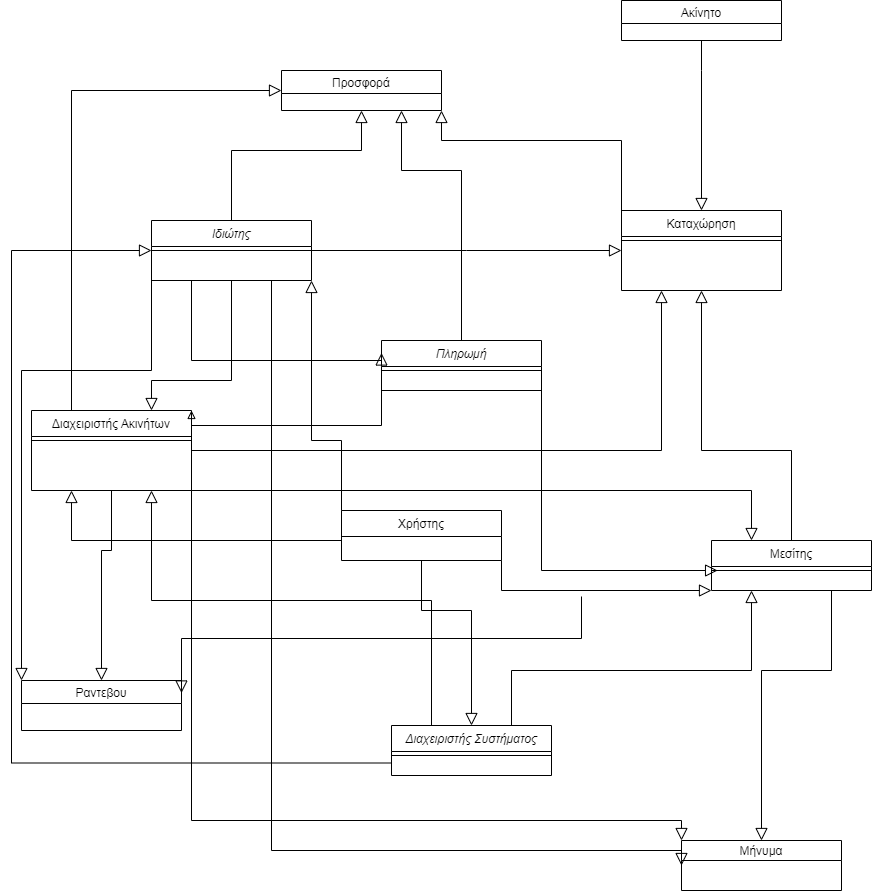

The diagram above was exported from draw.io. Its source (the exported page's mxGraphModel, read from the mxfile embedded in the PNG):
<mxGraphModel dx="868" dy="1619" grid="1" gridSize="10" guides="1" tooltips="1" connect="1" arrows="1" fold="1" page="1" pageScale="1" pageWidth="827" pageHeight="1169" math="0" shadow="0">
  <root>
    <mxCell id="WIyWlLk6GJQsqaUBKTNV-0" />
    <mxCell id="WIyWlLk6GJQsqaUBKTNV-1" parent="WIyWlLk6GJQsqaUBKTNV-0" />
    <mxCell id="zkfFHV4jXpPFQw0GAbJ--0" value="Ιδιώτης" style="swimlane;fontStyle=2;align=center;verticalAlign=top;childLayout=stackLayout;horizontal=1;startSize=26;horizontalStack=0;resizeParent=1;resizeLast=0;collapsible=1;marginBottom=0;rounded=0;shadow=0;strokeWidth=1;" parent="WIyWlLk6GJQsqaUBKTNV-1" vertex="1">
      <mxGeometry x="160" y="30" width="160" height="60" as="geometry">
        <mxRectangle x="230" y="140" width="160" height="26" as="alternateBounds" />
      </mxGeometry>
    </mxCell>
    <mxCell id="zkfFHV4jXpPFQw0GAbJ--4" value="" style="line;html=1;strokeWidth=1;align=left;verticalAlign=middle;spacingTop=-1;spacingLeft=3;spacingRight=3;rotatable=0;labelPosition=right;points=[];portConstraint=eastwest;" parent="zkfFHV4jXpPFQw0GAbJ--0" vertex="1">
      <mxGeometry y="26" width="160" height="8" as="geometry" />
    </mxCell>
    <mxCell id="zkfFHV4jXpPFQw0GAbJ--6" value="Διαχειριστής Ακινήτων&#10;" style="swimlane;fontStyle=0;align=center;verticalAlign=top;childLayout=stackLayout;horizontal=1;startSize=26;horizontalStack=0;resizeParent=1;resizeLast=0;collapsible=1;marginBottom=0;rounded=0;shadow=0;strokeWidth=1;" parent="WIyWlLk6GJQsqaUBKTNV-1" vertex="1">
      <mxGeometry x="40" y="220" width="160" height="80" as="geometry">
        <mxRectangle x="130" y="380" width="160" height="26" as="alternateBounds" />
      </mxGeometry>
    </mxCell>
    <mxCell id="zkfFHV4jXpPFQw0GAbJ--9" value="" style="line;html=1;strokeWidth=1;align=left;verticalAlign=middle;spacingTop=-1;spacingLeft=3;spacingRight=3;rotatable=0;labelPosition=right;points=[];portConstraint=eastwest;" parent="zkfFHV4jXpPFQw0GAbJ--6" vertex="1">
      <mxGeometry y="26" width="160" height="8" as="geometry" />
    </mxCell>
    <mxCell id="zkfFHV4jXpPFQw0GAbJ--12" value="" style="endArrow=block;endSize=10;endFill=0;shadow=0;strokeWidth=1;rounded=0;edgeStyle=elbowEdgeStyle;elbow=vertical;exitX=1;exitY=0.5;exitDx=0;exitDy=0;entryX=0.25;entryY=0;entryDx=0;entryDy=0;" parent="WIyWlLk6GJQsqaUBKTNV-1" source="zkfFHV4jXpPFQw0GAbJ--6" target="zkfFHV4jXpPFQw0GAbJ--13" edge="1">
      <mxGeometry width="160" relative="1" as="geometry">
        <mxPoint x="200" y="203" as="sourcePoint" />
        <mxPoint x="550" y="370" as="targetPoint" />
        <Array as="points">
          <mxPoint x="330" y="300" />
          <mxPoint x="270" y="280" />
          <mxPoint x="320" y="330" />
          <mxPoint x="490" y="370" />
        </Array>
      </mxGeometry>
    </mxCell>
    <mxCell id="zkfFHV4jXpPFQw0GAbJ--13" value="Μεσίτης" style="swimlane;fontStyle=0;align=center;verticalAlign=top;childLayout=stackLayout;horizontal=1;startSize=26;horizontalStack=0;resizeParent=1;resizeLast=0;collapsible=1;marginBottom=0;rounded=0;shadow=0;strokeWidth=1;" parent="WIyWlLk6GJQsqaUBKTNV-1" vertex="1">
      <mxGeometry x="720" y="350" width="160" height="50" as="geometry">
        <mxRectangle x="340" y="380" width="170" height="26" as="alternateBounds" />
      </mxGeometry>
    </mxCell>
    <mxCell id="zkfFHV4jXpPFQw0GAbJ--15" value="" style="line;html=1;strokeWidth=1;align=left;verticalAlign=middle;spacingTop=-1;spacingLeft=3;spacingRight=3;rotatable=0;labelPosition=right;points=[];portConstraint=eastwest;" parent="zkfFHV4jXpPFQw0GAbJ--13" vertex="1">
      <mxGeometry y="26" width="160" height="8" as="geometry" />
    </mxCell>
    <mxCell id="zkfFHV4jXpPFQw0GAbJ--16" value="" style="endArrow=block;endSize=10;endFill=0;shadow=0;strokeWidth=1;rounded=0;edgeStyle=elbowEdgeStyle;elbow=vertical;entryX=0.5;entryY=1;entryDx=0;entryDy=0;exitX=0.5;exitY=0;exitDx=0;exitDy=0;" parent="WIyWlLk6GJQsqaUBKTNV-1" source="zkfFHV4jXpPFQw0GAbJ--13" target="zkfFHV4jXpPFQw0GAbJ--17" edge="1">
      <mxGeometry width="160" relative="1" as="geometry">
        <mxPoint x="610" y="340" as="sourcePoint" />
        <mxPoint x="310" y="271" as="targetPoint" />
        <Array as="points">
          <mxPoint x="730" y="260" />
        </Array>
      </mxGeometry>
    </mxCell>
    <mxCell id="zkfFHV4jXpPFQw0GAbJ--17" value="Καταχώρηση" style="swimlane;fontStyle=0;align=center;verticalAlign=top;childLayout=stackLayout;horizontal=1;startSize=26;horizontalStack=0;resizeParent=1;resizeLast=0;collapsible=1;marginBottom=0;rounded=0;shadow=0;strokeWidth=1;" parent="WIyWlLk6GJQsqaUBKTNV-1" vertex="1">
      <mxGeometry x="630" y="20" width="160" height="80" as="geometry">
        <mxRectangle x="550" y="140" width="160" height="26" as="alternateBounds" />
      </mxGeometry>
    </mxCell>
    <mxCell id="zkfFHV4jXpPFQw0GAbJ--23" value="" style="line;html=1;strokeWidth=1;align=left;verticalAlign=middle;spacingTop=-1;spacingLeft=3;spacingRight=3;rotatable=0;labelPosition=right;points=[];portConstraint=eastwest;" parent="zkfFHV4jXpPFQw0GAbJ--17" vertex="1">
      <mxGeometry y="26" width="160" height="8" as="geometry" />
    </mxCell>
    <mxCell id="zkfFHV4jXpPFQw0GAbJ--26" value="" style="endArrow=block;shadow=0;strokeWidth=1;rounded=0;endFill=0;edgeStyle=elbowEdgeStyle;elbow=vertical;endSize=10;" parent="WIyWlLk6GJQsqaUBKTNV-1" source="zkfFHV4jXpPFQw0GAbJ--0" target="zkfFHV4jXpPFQw0GAbJ--17" edge="1">
      <mxGeometry x="0.5" y="41" relative="1" as="geometry">
        <mxPoint x="380" y="192" as="sourcePoint" />
        <mxPoint x="540" y="192" as="targetPoint" />
        <mxPoint x="-40" y="32" as="offset" />
      </mxGeometry>
    </mxCell>
    <mxCell id="miik_oubbrElurmxZ4NU-7" value="" style="endArrow=block;endSize=10;endFill=0;shadow=0;strokeWidth=1;rounded=0;edgeStyle=elbowEdgeStyle;elbow=vertical;exitX=1;exitY=0.25;exitDx=0;exitDy=0;entryX=0.25;entryY=1;entryDx=0;entryDy=0;" parent="WIyWlLk6GJQsqaUBKTNV-1" source="zkfFHV4jXpPFQw0GAbJ--6" target="zkfFHV4jXpPFQw0GAbJ--17" edge="1">
      <mxGeometry width="160" relative="1" as="geometry">
        <mxPoint x="234" y="280" as="sourcePoint" />
        <mxPoint x="594" y="295" as="targetPoint" />
        <Array as="points">
          <mxPoint x="260" y="260" />
          <mxPoint x="504" y="295" />
        </Array>
      </mxGeometry>
    </mxCell>
    <mxCell id="miik_oubbrElurmxZ4NU-8" value="Πληρωμή&#10;" style="swimlane;fontStyle=2;align=center;verticalAlign=top;childLayout=stackLayout;horizontal=1;startSize=26;horizontalStack=0;resizeParent=1;resizeLast=0;collapsible=1;marginBottom=0;rounded=0;shadow=0;strokeWidth=1;" parent="WIyWlLk6GJQsqaUBKTNV-1" vertex="1">
      <mxGeometry x="390" y="150" width="160" height="50" as="geometry">
        <mxRectangle x="230" y="140" width="160" height="26" as="alternateBounds" />
      </mxGeometry>
    </mxCell>
    <mxCell id="miik_oubbrElurmxZ4NU-9" value="" style="line;html=1;strokeWidth=1;align=left;verticalAlign=middle;spacingTop=-1;spacingLeft=3;spacingRight=3;rotatable=0;labelPosition=right;points=[];portConstraint=eastwest;" parent="miik_oubbrElurmxZ4NU-8" vertex="1">
      <mxGeometry y="26" width="160" height="8" as="geometry" />
    </mxCell>
    <mxCell id="miik_oubbrElurmxZ4NU-10" value="" style="endArrow=block;shadow=0;strokeWidth=1;rounded=0;endFill=0;edgeStyle=elbowEdgeStyle;elbow=vertical;exitX=0.25;exitY=1;exitDx=0;exitDy=0;entryX=0;entryY=0.25;entryDx=0;entryDy=0;endSize=10;" parent="WIyWlLk6GJQsqaUBKTNV-1" source="zkfFHV4jXpPFQw0GAbJ--0" target="miik_oubbrElurmxZ4NU-8" edge="1">
      <mxGeometry x="0.5" y="41" relative="1" as="geometry">
        <mxPoint x="180" y="220" as="sourcePoint" />
        <mxPoint x="430" y="220" as="targetPoint" />
        <mxPoint x="-40" y="32" as="offset" />
        <Array as="points">
          <mxPoint x="360" y="170" />
          <mxPoint x="290" y="210" />
        </Array>
      </mxGeometry>
    </mxCell>
    <mxCell id="miik_oubbrElurmxZ4NU-11" value="" style="endArrow=block;shadow=0;strokeWidth=1;rounded=0;endFill=0;edgeStyle=elbowEdgeStyle;elbow=vertical;exitX=0;exitY=0.75;exitDx=0;exitDy=0;entryX=1;entryY=0;entryDx=0;entryDy=0;" parent="WIyWlLk6GJQsqaUBKTNV-1" source="miik_oubbrElurmxZ4NU-8" target="zkfFHV4jXpPFQw0GAbJ--6" edge="1">
      <mxGeometry x="0.5" y="41" relative="1" as="geometry">
        <mxPoint x="230" y="230" as="sourcePoint" />
        <mxPoint x="390" y="300" as="targetPoint" />
        <mxPoint x="-40" y="32" as="offset" />
        <Array as="points">
          <mxPoint x="330" y="235" />
          <mxPoint x="320" y="250" />
        </Array>
      </mxGeometry>
    </mxCell>
    <mxCell id="miik_oubbrElurmxZ4NU-12" value="" style="endArrow=block;shadow=0;strokeWidth=1;rounded=0;endFill=0;edgeStyle=elbowEdgeStyle;elbow=vertical;exitX=1;exitY=0.75;exitDx=0;exitDy=0;entryX=0.038;entryY=0.5;entryDx=0;entryDy=0;entryPerimeter=0;endSize=10;" parent="WIyWlLk6GJQsqaUBKTNV-1" source="miik_oubbrElurmxZ4NU-8" target="zkfFHV4jXpPFQw0GAbJ--15" edge="1">
      <mxGeometry x="0.5" y="41" relative="1" as="geometry">
        <mxPoint x="380" y="245" as="sourcePoint" />
        <mxPoint x="590" y="389" as="targetPoint" />
        <mxPoint x="-40" y="32" as="offset" />
        <Array as="points">
          <mxPoint x="570" y="380" />
          <mxPoint x="570" y="380" />
          <mxPoint x="550" y="380" />
          <mxPoint x="580" y="320" />
        </Array>
      </mxGeometry>
    </mxCell>
    <mxCell id="miik_oubbrElurmxZ4NU-14" value="Διαχειριστής Συστήματος" style="swimlane;fontStyle=2;align=center;verticalAlign=top;childLayout=stackLayout;horizontal=1;startSize=26;horizontalStack=0;resizeParent=1;resizeLast=0;collapsible=1;marginBottom=0;rounded=0;shadow=0;strokeWidth=1;" parent="WIyWlLk6GJQsqaUBKTNV-1" vertex="1">
      <mxGeometry x="400" y="535" width="160" height="50" as="geometry">
        <mxRectangle x="230" y="140" width="160" height="26" as="alternateBounds" />
      </mxGeometry>
    </mxCell>
    <mxCell id="miik_oubbrElurmxZ4NU-15" value="" style="line;html=1;strokeWidth=1;align=left;verticalAlign=middle;spacingTop=-1;spacingLeft=3;spacingRight=3;rotatable=0;labelPosition=right;points=[];portConstraint=eastwest;" parent="miik_oubbrElurmxZ4NU-14" vertex="1">
      <mxGeometry y="26" width="160" height="8" as="geometry" />
    </mxCell>
    <mxCell id="miik_oubbrElurmxZ4NU-16" value="" style="endArrow=block;endSize=10;endFill=0;shadow=0;strokeWidth=1;rounded=0;edgeStyle=elbowEdgeStyle;elbow=vertical;exitX=0.75;exitY=0;exitDx=0;exitDy=0;entryX=0.25;entryY=1;entryDx=0;entryDy=0;" parent="WIyWlLk6GJQsqaUBKTNV-1" source="miik_oubbrElurmxZ4NU-14" target="zkfFHV4jXpPFQw0GAbJ--13" edge="1">
      <mxGeometry width="160" relative="1" as="geometry">
        <mxPoint x="230" y="365" as="sourcePoint" />
        <mxPoint x="590" y="380" as="targetPoint" />
        <Array as="points">
          <mxPoint x="530" y="480" />
        </Array>
      </mxGeometry>
    </mxCell>
    <mxCell id="oMwyGFoailqxapEmxuzV-0" value="Ραντεβου" style="swimlane;fontStyle=0" parent="WIyWlLk6GJQsqaUBKTNV-1" vertex="1">
      <mxGeometry x="30" y="490" width="160" height="50" as="geometry" />
    </mxCell>
    <mxCell id="oMwyGFoailqxapEmxuzV-1" value="" style="endArrow=block;endSize=10;endFill=0;shadow=0;strokeWidth=1;rounded=0;edgeStyle=elbowEdgeStyle;elbow=vertical;exitX=0;exitY=0.75;exitDx=0;exitDy=0;entryX=0;entryY=0;entryDx=0;entryDy=0;" parent="WIyWlLk6GJQsqaUBKTNV-1" source="zkfFHV4jXpPFQw0GAbJ--0" target="oMwyGFoailqxapEmxuzV-0" edge="1">
      <mxGeometry width="160" relative="1" as="geometry">
        <mxPoint x="230" y="310" as="sourcePoint" />
        <mxPoint x="40" y="380" as="targetPoint" />
        <Array as="points">
          <mxPoint x="50" y="180" />
          <mxPoint x="80" y="150" />
        </Array>
      </mxGeometry>
    </mxCell>
    <mxCell id="oMwyGFoailqxapEmxuzV-2" value="" style="endArrow=block;endSize=10;endFill=0;shadow=0;strokeWidth=1;rounded=0;edgeStyle=elbowEdgeStyle;elbow=vertical;exitX=0.5;exitY=1;exitDx=0;exitDy=0;entryX=0.5;entryY=0;entryDx=0;entryDy=0;" parent="WIyWlLk6GJQsqaUBKTNV-1" source="zkfFHV4jXpPFQw0GAbJ--6" target="oMwyGFoailqxapEmxuzV-0" edge="1">
      <mxGeometry width="160" relative="1" as="geometry">
        <mxPoint x="180" y="95" as="sourcePoint" />
        <mxPoint x="60" y="410" as="targetPoint" />
        <Array as="points">
          <mxPoint x="150" y="360" />
        </Array>
      </mxGeometry>
    </mxCell>
    <mxCell id="oMwyGFoailqxapEmxuzV-3" value="Ακίνητο" style="swimlane;fontStyle=0" parent="WIyWlLk6GJQsqaUBKTNV-1" vertex="1">
      <mxGeometry x="630" y="-190" width="160" height="40" as="geometry" />
    </mxCell>
    <mxCell id="oMwyGFoailqxapEmxuzV-4" value="" style="endArrow=block;endSize=10;endFill=0;shadow=0;strokeWidth=1;rounded=0;edgeStyle=elbowEdgeStyle;elbow=vertical;entryX=0.5;entryY=0;entryDx=0;entryDy=0;" parent="WIyWlLk6GJQsqaUBKTNV-1" target="zkfFHV4jXpPFQw0GAbJ--17" edge="1">
      <mxGeometry width="160" relative="1" as="geometry">
        <mxPoint x="710" y="-150" as="sourcePoint" />
        <mxPoint x="890" y="75" as="targetPoint" />
        <Array as="points">
          <mxPoint x="640" y="-120" />
        </Array>
      </mxGeometry>
    </mxCell>
    <mxCell id="oMwyGFoailqxapEmxuzV-5" value="" style="endArrow=block;endSize=10;endFill=0;shadow=0;strokeWidth=1;rounded=0;edgeStyle=elbowEdgeStyle;elbow=vertical;exitX=0.25;exitY=0;exitDx=0;exitDy=0;entryX=0.75;entryY=1;entryDx=0;entryDy=0;" parent="WIyWlLk6GJQsqaUBKTNV-1" source="miik_oubbrElurmxZ4NU-14" target="zkfFHV4jXpPFQw0GAbJ--6" edge="1">
      <mxGeometry width="160" relative="1" as="geometry">
        <mxPoint x="450" y="510" as="sourcePoint" />
        <mxPoint x="630" y="440" as="targetPoint" />
        <Array as="points">
          <mxPoint x="300" y="410" />
          <mxPoint x="540" y="490" />
        </Array>
      </mxGeometry>
    </mxCell>
    <mxCell id="oMwyGFoailqxapEmxuzV-6" value="" style="endArrow=block;endSize=10;endFill=0;shadow=0;strokeWidth=1;rounded=0;edgeStyle=elbowEdgeStyle;elbow=vertical;exitX=0;exitY=0.75;exitDx=0;exitDy=0;entryX=0;entryY=0.5;entryDx=0;entryDy=0;" parent="WIyWlLk6GJQsqaUBKTNV-1" source="miik_oubbrElurmxZ4NU-14" target="zkfFHV4jXpPFQw0GAbJ--0" edge="1">
      <mxGeometry width="160" relative="1" as="geometry">
        <mxPoint x="370" y="510" as="sourcePoint" />
        <mxPoint x="220" y="350" as="targetPoint" />
        <Array as="points">
          <mxPoint x="20" y="360" />
          <mxPoint x="210" y="570" />
          <mxPoint x="310" y="420" />
          <mxPoint x="550" y="500" />
        </Array>
      </mxGeometry>
    </mxCell>
    <mxCell id="oMwyGFoailqxapEmxuzV-7" value="" style="endArrow=block;endSize=10;endFill=0;shadow=0;strokeWidth=1;rounded=0;edgeStyle=elbowEdgeStyle;elbow=vertical;exitX=0;exitY=1.154;exitDx=0;exitDy=0;exitPerimeter=0;entryX=1;entryY=0.25;entryDx=0;entryDy=0;" parent="WIyWlLk6GJQsqaUBKTNV-1" target="oMwyGFoailqxapEmxuzV-0" edge="1">
      <mxGeometry width="160" relative="1" as="geometry">
        <mxPoint x="590" y="406.004" as="sourcePoint" />
        <mxPoint x="210" y="450" as="targetPoint" />
        <Array as="points">
          <mxPoint x="440" y="448" />
          <mxPoint x="440" y="460" />
          <mxPoint x="410" y="450" />
          <mxPoint x="60" y="190" />
          <mxPoint x="90" y="160" />
        </Array>
      </mxGeometry>
    </mxCell>
    <mxCell id="oMwyGFoailqxapEmxuzV-8" value="Μήνυμα" style="swimlane;fontStyle=0;startSize=20;" parent="WIyWlLk6GJQsqaUBKTNV-1" vertex="1">
      <mxGeometry x="690" y="650" width="160" height="50" as="geometry" />
    </mxCell>
    <mxCell id="oMwyGFoailqxapEmxuzV-9" value="" style="endArrow=block;endSize=10;endFill=0;shadow=0;strokeWidth=1;rounded=0;edgeStyle=elbowEdgeStyle;elbow=vertical;exitX=0.75;exitY=1;exitDx=0;exitDy=0;entryX=0.5;entryY=0;entryDx=0;entryDy=0;" parent="WIyWlLk6GJQsqaUBKTNV-1" source="zkfFHV4jXpPFQw0GAbJ--13" target="oMwyGFoailqxapEmxuzV-8" edge="1">
      <mxGeometry width="160" relative="1" as="geometry">
        <mxPoint x="630" y="440" as="sourcePoint" />
        <mxPoint x="450" y="510" as="targetPoint" />
        <Array as="points">
          <mxPoint x="830" y="480" />
          <mxPoint x="670" y="460" />
        </Array>
      </mxGeometry>
    </mxCell>
    <mxCell id="oMwyGFoailqxapEmxuzV-10" value="" style="endArrow=block;endSize=10;endFill=0;shadow=0;strokeWidth=1;rounded=0;edgeStyle=elbowEdgeStyle;elbow=vertical;exitX=1;exitY=1;exitDx=0;exitDy=0;entryX=0;entryY=0;entryDx=0;entryDy=0;" parent="WIyWlLk6GJQsqaUBKTNV-1" source="zkfFHV4jXpPFQw0GAbJ--6" target="oMwyGFoailqxapEmxuzV-8" edge="1">
      <mxGeometry width="160" relative="1" as="geometry">
        <mxPoint x="260" y="310" as="sourcePoint" />
        <mxPoint x="590" y="380" as="targetPoint" />
        <Array as="points">
          <mxPoint x="610" y="630" />
          <mxPoint x="470" y="510" />
          <mxPoint x="490" y="490" />
          <mxPoint x="500" y="380" />
        </Array>
      </mxGeometry>
    </mxCell>
    <mxCell id="oMwyGFoailqxapEmxuzV-11" value="" style="endArrow=block;endSize=10;endFill=0;shadow=0;strokeWidth=1;rounded=0;edgeStyle=elbowEdgeStyle;elbow=vertical;exitX=0.75;exitY=1;exitDx=0;exitDy=0;entryX=0;entryY=0.5;entryDx=0;entryDy=0;" parent="WIyWlLk6GJQsqaUBKTNV-1" source="zkfFHV4jXpPFQw0GAbJ--0" target="oMwyGFoailqxapEmxuzV-8" edge="1">
      <mxGeometry width="160" relative="1" as="geometry">
        <mxPoint x="180" y="80" as="sourcePoint" />
        <mxPoint x="330" y="547.5" as="targetPoint" />
        <Array as="points">
          <mxPoint x="620" y="660" />
          <mxPoint x="280" y="610" />
          <mxPoint x="560" y="510" />
          <mxPoint x="320" y="430" />
          <mxPoint x="220" y="580" />
          <mxPoint x="30" y="370" />
        </Array>
      </mxGeometry>
    </mxCell>
    <mxCell id="x4VCOCHfReQR2zL1iwXl-0" value="Χρήστης" style="swimlane;fontStyle=0;align=center;verticalAlign=top;childLayout=stackLayout;horizontal=1;startSize=26;horizontalStack=0;resizeParent=1;resizeLast=0;collapsible=1;marginBottom=0;rounded=0;shadow=0;strokeWidth=1;" parent="WIyWlLk6GJQsqaUBKTNV-1" vertex="1">
      <mxGeometry x="350" y="320" width="160" height="50" as="geometry">
        <mxRectangle x="340" y="380" width="170" height="26" as="alternateBounds" />
      </mxGeometry>
    </mxCell>
    <mxCell id="x4VCOCHfReQR2zL1iwXl-2" value="" style="endArrow=block;shadow=0;strokeWidth=1;rounded=0;endFill=0;edgeStyle=elbowEdgeStyle;elbow=vertical;exitX=1;exitY=1;exitDx=0;exitDy=0;entryX=0;entryY=1;entryDx=0;entryDy=0;endSize=10;" parent="WIyWlLk6GJQsqaUBKTNV-1" source="x4VCOCHfReQR2zL1iwXl-0" target="zkfFHV4jXpPFQw0GAbJ--13" edge="1">
      <mxGeometry x="0.5" y="41" relative="1" as="geometry">
        <mxPoint x="570" y="197.5" as="sourcePoint" />
        <mxPoint x="616.0799999999999" y="390" as="targetPoint" />
        <mxPoint x="-40" y="32" as="offset" />
        <Array as="points">
          <mxPoint x="540" y="400" />
          <mxPoint x="560" y="390" />
          <mxPoint x="590" y="330" />
        </Array>
      </mxGeometry>
    </mxCell>
    <mxCell id="x4VCOCHfReQR2zL1iwXl-3" value="" style="endArrow=block;shadow=0;strokeWidth=1;rounded=0;endFill=0;edgeStyle=elbowEdgeStyle;elbow=vertical;entryX=0.25;entryY=1;entryDx=0;entryDy=0;endSize=10;exitX=0;exitY=0.5;exitDx=0;exitDy=0;" parent="WIyWlLk6GJQsqaUBKTNV-1" source="x4VCOCHfReQR2zL1iwXl-0" target="zkfFHV4jXpPFQw0GAbJ--6" edge="1">
      <mxGeometry x="0.5" y="41" relative="1" as="geometry">
        <mxPoint x="280" y="350" as="sourcePoint" />
        <mxPoint x="610" y="410" as="targetPoint" />
        <mxPoint x="-40" y="32" as="offset" />
        <Array as="points">
          <mxPoint x="210" y="350" />
          <mxPoint x="260" y="320" />
          <mxPoint x="570" y="400" />
          <mxPoint x="600" y="340" />
        </Array>
      </mxGeometry>
    </mxCell>
    <mxCell id="x4VCOCHfReQR2zL1iwXl-7" value="" style="endArrow=block;shadow=0;strokeWidth=1;rounded=0;endFill=0;edgeStyle=elbowEdgeStyle;elbow=vertical;entryX=0.5;entryY=0;entryDx=0;entryDy=0;endSize=10;exitX=0.5;exitY=1;exitDx=0;exitDy=0;" parent="WIyWlLk6GJQsqaUBKTNV-1" source="x4VCOCHfReQR2zL1iwXl-0" target="miik_oubbrElurmxZ4NU-14" edge="1">
      <mxGeometry x="0.5" y="41" relative="1" as="geometry">
        <mxPoint x="360" y="355" as="sourcePoint" />
        <mxPoint x="120" y="320" as="targetPoint" />
        <mxPoint x="-40" y="32" as="offset" />
        <Array as="points">
          <mxPoint x="390" y="420" />
          <mxPoint x="220" y="360" />
          <mxPoint x="270" y="330" />
          <mxPoint x="580" y="410" />
          <mxPoint x="610" y="350" />
        </Array>
      </mxGeometry>
    </mxCell>
    <mxCell id="x4VCOCHfReQR2zL1iwXl-8" value="" style="endArrow=block;shadow=0;strokeWidth=1;rounded=0;endFill=0;edgeStyle=elbowEdgeStyle;elbow=vertical;entryX=1;entryY=1;entryDx=0;entryDy=0;endSize=10;exitX=0;exitY=0;exitDx=0;exitDy=0;" parent="WIyWlLk6GJQsqaUBKTNV-1" source="x4VCOCHfReQR2zL1iwXl-0" target="zkfFHV4jXpPFQw0GAbJ--0" edge="1">
      <mxGeometry x="0.5" y="41" relative="1" as="geometry">
        <mxPoint x="360" y="355" as="sourcePoint" />
        <mxPoint x="120" y="320" as="targetPoint" />
        <mxPoint x="-40" y="32" as="offset" />
        <Array as="points">
          <mxPoint x="340" y="250" />
          <mxPoint x="270" y="330" />
          <mxPoint x="580" y="410" />
          <mxPoint x="610" y="350" />
        </Array>
      </mxGeometry>
    </mxCell>
    <mxCell id="x4VCOCHfReQR2zL1iwXl-9" value="" style="endArrow=block;shadow=0;strokeWidth=1;rounded=0;endFill=0;edgeStyle=elbowEdgeStyle;elbow=vertical;entryX=0.75;entryY=0;entryDx=0;entryDy=0;endSize=10;exitX=0.5;exitY=1;exitDx=0;exitDy=0;" parent="WIyWlLk6GJQsqaUBKTNV-1" source="zkfFHV4jXpPFQw0GAbJ--0" target="zkfFHV4jXpPFQw0GAbJ--6" edge="1">
      <mxGeometry x="0.5" y="41" relative="1" as="geometry">
        <mxPoint x="360" y="330" as="sourcePoint" />
        <mxPoint x="340" y="110" as="targetPoint" />
        <mxPoint x="-40" y="32" as="offset" />
        <Array as="points">
          <mxPoint x="190" y="190" />
          <mxPoint x="350" y="260" />
          <mxPoint x="280" y="340" />
          <mxPoint x="590" y="420" />
          <mxPoint x="620" y="360" />
        </Array>
      </mxGeometry>
    </mxCell>
    <mxCell id="rBKWxvlMRKDxc3SxQAMS-0" value="Προσφορά" style="swimlane;fontStyle=0" vertex="1" parent="WIyWlLk6GJQsqaUBKTNV-1">
      <mxGeometry x="290" y="-120" width="160" height="40" as="geometry" />
    </mxCell>
    <mxCell id="rBKWxvlMRKDxc3SxQAMS-1" value="" style="endArrow=block;endSize=10;endFill=0;shadow=0;strokeWidth=1;rounded=0;edgeStyle=elbowEdgeStyle;elbow=vertical;exitX=0;exitY=0.25;exitDx=0;exitDy=0;entryX=1;entryY=1;entryDx=0;entryDy=0;" edge="1" parent="WIyWlLk6GJQsqaUBKTNV-1" source="zkfFHV4jXpPFQw0GAbJ--17" target="rBKWxvlMRKDxc3SxQAMS-0">
      <mxGeometry width="160" relative="1" as="geometry">
        <mxPoint x="640" y="-140" as="sourcePoint" />
        <mxPoint x="640" y="30" as="targetPoint" />
        <Array as="points">
          <mxPoint x="580" y="-50" />
          <mxPoint x="640" y="-140" />
        </Array>
      </mxGeometry>
    </mxCell>
    <mxCell id="rBKWxvlMRKDxc3SxQAMS-2" value="" style="endArrow=block;endSize=10;endFill=0;shadow=0;strokeWidth=1;rounded=0;edgeStyle=elbowEdgeStyle;elbow=vertical;exitX=0.5;exitY=0;exitDx=0;exitDy=0;entryX=0.5;entryY=1;entryDx=0;entryDy=0;" edge="1" parent="WIyWlLk6GJQsqaUBKTNV-1" source="zkfFHV4jXpPFQw0GAbJ--0" target="rBKWxvlMRKDxc3SxQAMS-0">
      <mxGeometry width="160" relative="1" as="geometry">
        <mxPoint x="640" y="50" as="sourcePoint" />
        <mxPoint x="450" y="-100" as="targetPoint" />
        <Array as="points">
          <mxPoint x="310" y="-40" />
          <mxPoint x="370" y="-70" />
          <mxPoint x="590" y="-40" />
          <mxPoint x="650" y="-130" />
        </Array>
      </mxGeometry>
    </mxCell>
    <mxCell id="rBKWxvlMRKDxc3SxQAMS-3" value="" style="endArrow=block;endSize=10;endFill=0;shadow=0;strokeWidth=1;rounded=0;edgeStyle=elbowEdgeStyle;elbow=vertical;exitX=0.25;exitY=0;exitDx=0;exitDy=0;entryX=0;entryY=0.5;entryDx=0;entryDy=0;" edge="1" parent="WIyWlLk6GJQsqaUBKTNV-1" source="zkfFHV4jXpPFQw0GAbJ--6" target="rBKWxvlMRKDxc3SxQAMS-0">
      <mxGeometry width="160" relative="1" as="geometry">
        <mxPoint x="250" y="40" as="sourcePoint" />
        <mxPoint x="370" y="-80" as="targetPoint" />
        <Array as="points">
          <mxPoint x="220" y="-100" />
          <mxPoint x="380" y="-60" />
          <mxPoint x="600" y="-30" />
          <mxPoint x="660" y="-120" />
        </Array>
      </mxGeometry>
    </mxCell>
    <mxCell id="rBKWxvlMRKDxc3SxQAMS-4" value="" style="endArrow=block;endSize=10;endFill=0;shadow=0;strokeWidth=1;rounded=0;edgeStyle=elbowEdgeStyle;elbow=vertical;exitX=0.5;exitY=0;exitDx=0;exitDy=0;entryX=0.75;entryY=1;entryDx=0;entryDy=0;" edge="1" parent="WIyWlLk6GJQsqaUBKTNV-1" source="miik_oubbrElurmxZ4NU-8" target="rBKWxvlMRKDxc3SxQAMS-0">
      <mxGeometry width="160" relative="1" as="geometry">
        <mxPoint x="640" y="50" as="sourcePoint" />
        <mxPoint x="460" y="-70" as="targetPoint" />
        <Array as="points">
          <mxPoint x="420" y="-20" />
          <mxPoint x="590" y="-40" />
          <mxPoint x="650" y="-130" />
        </Array>
      </mxGeometry>
    </mxCell>
  </root>
</mxGraphModel>